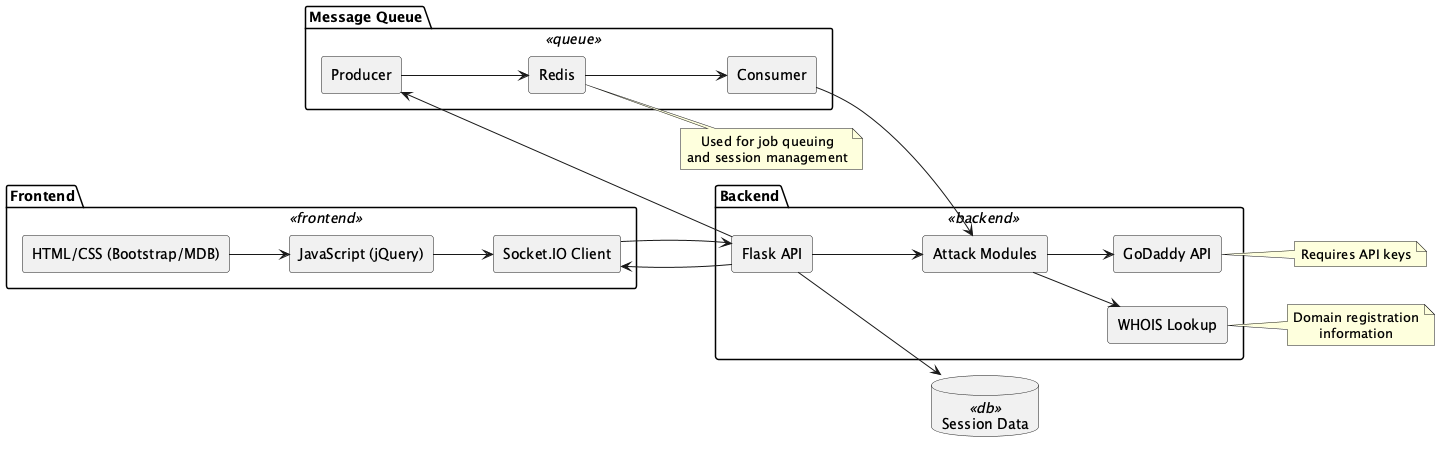

The diagram above was rendered by PlantUML. Its source (embedded in the PNG):
@startuml david3107_squatm3gator
left to right direction
skinparam rectangle {
  BackgroundColor<<frontend>> #d9e7fd
  BackgroundColor<<backend>> #d8f5d3
  BackgroundColor<<queue>> #fff1c9
  BackgroundColor<<db>> #fddddd
  Style roundrect
}
skinparam defaultTextAlignment center

package "Frontend" <<frontend>> {
  rectangle "HTML/CSS (Bootstrap/MDB)" as UI
  rectangle "JavaScript (jQuery)" as JS
  rectangle "Socket.IO Client" as SocketClient
  UI --> JS
  JS --> SocketClient
}

package "Backend" <<backend>> {
  rectangle "Flask API" as Flask
  rectangle "Attack Modules" as AttackModules
  rectangle "GoDaddy API" as GoDaddy
  rectangle "WHOIS Lookup" as WHOIS
  Flask --> AttackModules
  AttackModules --> GoDaddy
  AttackModules --> WHOIS
}

package "Message Queue" <<queue>> {
  rectangle "Redis" as Redis
  rectangle "Producer" as Producer
  rectangle "Consumer" as Consumer
  Flask --> Producer
  Producer --> Redis
  Redis --> Consumer
  Consumer --> AttackModules
}

database "Session Data" <<db>> as SessionData
Flask --> SessionData

SocketClient --> Flask
Flask --> SocketClient

note right of Redis
  Used for job queuing
  and session management
end note

note right of GoDaddy
  Requires API keys
end note

note right of WHOIS
  Domain registration
  information
end note
@enduml